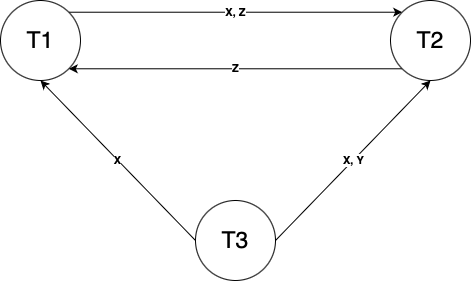

The diagram above was exported from draw.io. Its source (the exported page's mxGraphModel, read from the mxfile embedded in the PNG):
<mxGraphModel dx="1632" dy="1044" grid="1" gridSize="10" guides="1" tooltips="1" connect="1" arrows="1" fold="1" page="1" pageScale="1" pageWidth="827" pageHeight="1169" math="0" shadow="0">
  <root>
    <mxCell id="0" />
    <mxCell id="1" parent="0" />
    <mxCell id="zRn9AbAPb96ZZckrNFZ4-4" value="&lt;b&gt;X, Z&lt;/b&gt;" style="rounded=0;orthogonalLoop=1;jettySize=auto;html=1;exitX=1;exitY=0;exitDx=0;exitDy=0;entryX=0;entryY=0;entryDx=0;entryDy=0;" edge="1" parent="1" source="zRn9AbAPb96ZZckrNFZ4-1" target="zRn9AbAPb96ZZckrNFZ4-2">
      <mxGeometry relative="1" as="geometry" />
    </mxCell>
    <mxCell id="zRn9AbAPb96ZZckrNFZ4-1" value="&lt;font style=&quot;font-size: 23px;&quot;&gt;T1&lt;/font&gt;" style="ellipse;whiteSpace=wrap;html=1;aspect=fixed;" vertex="1" parent="1">
      <mxGeometry x="179" y="445" width="80" height="80" as="geometry" />
    </mxCell>
    <mxCell id="zRn9AbAPb96ZZckrNFZ4-5" value="&lt;b&gt;Z&lt;/b&gt;" style="rounded=0;orthogonalLoop=1;jettySize=auto;html=1;exitX=0;exitY=1;exitDx=0;exitDy=0;entryX=1;entryY=1;entryDx=0;entryDy=0;" edge="1" parent="1" source="zRn9AbAPb96ZZckrNFZ4-2" target="zRn9AbAPb96ZZckrNFZ4-1">
      <mxGeometry relative="1" as="geometry">
        <mxPoint x="530" y="535" as="sourcePoint" />
      </mxGeometry>
    </mxCell>
    <mxCell id="zRn9AbAPb96ZZckrNFZ4-2" value="&lt;font style=&quot;font-size: 23px;&quot;&gt;T2&lt;/font&gt;" style="ellipse;whiteSpace=wrap;html=1;aspect=fixed;" vertex="1" parent="1">
      <mxGeometry x="569" y="445" width="80" height="80" as="geometry" />
    </mxCell>
    <mxCell id="zRn9AbAPb96ZZckrNFZ4-6" value="&lt;b&gt;X&lt;/b&gt;" style="rounded=0;orthogonalLoop=1;jettySize=auto;html=1;exitX=0;exitY=0.5;exitDx=0;exitDy=0;entryX=0.5;entryY=1;entryDx=0;entryDy=0;" edge="1" parent="1" source="zRn9AbAPb96ZZckrNFZ4-3" target="zRn9AbAPb96ZZckrNFZ4-1">
      <mxGeometry relative="1" as="geometry" />
    </mxCell>
    <mxCell id="zRn9AbAPb96ZZckrNFZ4-7" value="&lt;b&gt;X, Y&lt;/b&gt;" style="rounded=0;orthogonalLoop=1;jettySize=auto;html=1;exitX=1;exitY=0.5;exitDx=0;exitDy=0;entryX=0.5;entryY=1;entryDx=0;entryDy=0;" edge="1" parent="1" source="zRn9AbAPb96ZZckrNFZ4-3" target="zRn9AbAPb96ZZckrNFZ4-2">
      <mxGeometry relative="1" as="geometry" />
    </mxCell>
    <mxCell id="zRn9AbAPb96ZZckrNFZ4-3" value="&lt;font style=&quot;font-size: 23px;&quot;&gt;T3&lt;/font&gt;" style="ellipse;whiteSpace=wrap;html=1;aspect=fixed;" vertex="1" parent="1">
      <mxGeometry x="374" y="645" width="80" height="80" as="geometry" />
    </mxCell>
  </root>
</mxGraphModel>